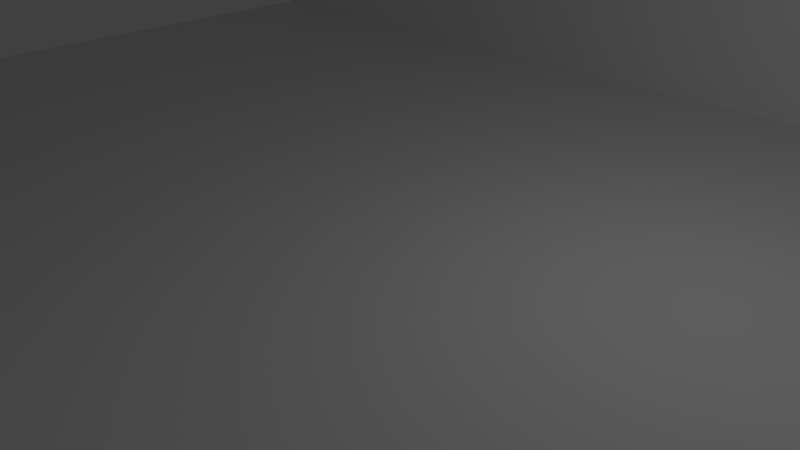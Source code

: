 # Source: ezkey_spacer.blend  (saved by Blender 2.76.0; exported with 4.5.12 LTS)
import bpy
from mathutils import Matrix  # noqa: F401  (used for matrix-valued properties, if any)

bpy.ops.wm.read_factory_settings(use_empty=True)
scene = bpy.context.scene
scene.name = 'Scene'

# ---- collections
col_collection_1 = bpy.data.collections.new('Collection 1'); scene.collection.children.link(col_collection_1)

# ---- materials (node trees are filled in below, after node groups)
mat_material = bpy.data.materials.new('Material')
mat_material.alpha_threshold = 0.0
mat_material.use_transparent_shadow = False
mat_material.roughness = 0.5
mat_material.line_color = (0.0, 0.0, 0.0, 1.0)

# ---- material node trees

# ---- world
world_world = bpy.data.worlds.new('World'); scene.world = world_world
world_world.color = (0.05088, 0.05088, 0.05088)
world_world.use_sun_shadow = False
world_world.sun_shadow_jitter_overblur = 0.0
world_world.cycles.sampling_method = 'MANUAL'
world_world.cycles.sample_map_resolution = 256

# ---- cameras
cam_camera = bpy.data.cameras.new('Camera')
cam_camera.clip_end = 100.0
cam_camera.lens = 35.0
cam_camera.sensor_width = 32.0
cam_camera.sensor_height = 18.0
cam_camera.ortho_scale = 7.314
cam_camera.dof.focus_distance = 0.0
cam_camera.dof.aperture_fstop = 128.0

# ---- lights
light_lamp = bpy.data.lights.new('Lamp', 'POINT')
light_lamp.transmission_factor = 0.0
light_lamp.cutoff_distance = 30.0
light_lamp.energy = 100.0
light_lamp.shadow_buffer_clip_start = 1.001
light_lamp.shadow_soft_size = 0.1
light_lamp.shadow_maximum_resolution = 0.006
light_lamp.use_absolute_resolution = True
light_lamp.cycles.use_multiple_importance_sampling = False

# ---- meshes
me_cube = bpy.data.meshes.new('Cube')
me_cube.from_pydata([(1.0, 1.0, -1.0), (1.0, -1.0, -1.0), (-1.0, -1.0, -1.0), (-1.0, 1.0, -1.0), (1.0, 1.0, 1.0), (1.0, -1.0, 1.0), (-1.0, -1.0, 1.0), (-1.0, 1.0, 1.0), (1.0, 1.077, -1.0), (-1.0, 1.077, -1.0), (1.0, 1.077, 1.0), (-1.0, 1.077, 1.0), (1.0, 1.308, -1.0), (-1.0, 1.308, -1.0), (1.0, 1.308, 1.0), (-1.0, 1.308, 1.0), (1.0, -1.231, -1.0), (-1.0, -1.231, -1.0), (1.0, -1.231, 1.0), (-1.0, -1.231, 1.0), (1.0, -1.077, 7.0), (-1.0, -1.077, 7.0), (1.0, -1.231, 7.0), (-1.0, -1.231, 7.0), (1.0, 1.154, 7.0), (-1.0, 1.154, 7.0), (1.0, 1.308, 7.0), (-1.0, 1.308, 7.0)], [], [(0, 1, 2, 3), (4, 7, 6, 5), (0, 4, 5, 1), (2, 1, 16, 17), (2, 6, 7, 3), (4, 0, 8, 10), (10, 8, 12, 14), (7, 4, 10, 11), (3, 7, 11, 9), (0, 3, 9, 8), (14, 12, 13, 15), (9, 11, 15, 13), (8, 9, 13, 12), (10, 14, 26, 24), (16, 18, 19, 17), (18, 5, 20, 22), (6, 2, 17, 19), (1, 5, 18, 16), (20, 21, 23, 22), (19, 18, 22, 23), (6, 19, 23, 21), (5, 6, 21, 20), (25, 24, 26, 27), (14, 15, 27, 26), (11, 10, 24, 25), (15, 11, 25, 27)])
me_cube.materials.append(mat_material)
me_cube.use_remesh_preserve_volume = False
me_cube.use_remesh_preserve_attributes = False
me_cube.use_mirror_vertex_groups = False
me_cube.update()

# ---- objects
ob_cube = bpy.data.objects.new('Cube', me_cube)
ob_lamp = bpy.data.objects.new('Lamp', light_lamp)
ob_camera = bpy.data.objects.new('Camera', cam_camera)

# ---- transforms, parenting, visibility, modifiers, constraints
ob_cube.location = (0.0, 0.0, 0.0)
ob_cube.scale = (11.0, 6.5, 0.5)
ob_cube.lock_rotations_4d = False
ob_cube.empty_display_type = 'ARROWS'
ob_cube.lineart.crease_threshold = 0.0
ob_lamp.location = (4.076, 1.005, 5.904)
ob_lamp.rotation_euler = (0.6503, 0.05522, 1.866)
ob_lamp.lock_rotations_4d = False
ob_lamp.empty_display_type = 'ARROWS'
ob_lamp.color = (0.0, 0.0, 0.0, 0.0)
ob_lamp.lineart.crease_threshold = 0.0
ob_camera.location = (7.481, -6.508, 5.344)
ob_camera.rotation_euler = (1.109, 0.01082, 0.8149)
ob_camera.lock_rotations_4d = False
ob_camera.empty_display_type = 'ARROWS'
ob_camera.color = (0.0, 0.0, 0.0, 0.0)
ob_camera.display_type = 'WIRE'
ob_camera.lineart.crease_threshold = 0.0

# ---- collection membership
col_collection_1.objects.link(ob_cube)
col_collection_1.objects.link(ob_lamp)
col_collection_1.objects.link(ob_camera)

# ---- scene / render settings (as saved in the file)
scene.camera = ob_camera
scene.frame_start = 1; scene.frame_end = 250; scene.frame_set(1)
scene.render.engine = 'BLENDER_EEVEE_NEXT'
scene.render.resolution_percentage = 50
scene.render.dither_intensity = 0.0
scene.cycles.use_denoising = False
scene.cycles.samples = 10
scene.cycles.sampling_pattern = 'TABULATED_SOBOL'
scene.cycles.light_sampling_threshold = 0.0
scene.cycles.use_adaptive_sampling = False
scene.cycles.use_light_tree = False
scene.cycles.blur_glossy = 0.0
scene.cycles.pixel_filter_type = 'GAUSSIAN'
scene.cycles.sample_clamp_indirect = 0.0
scene.view_settings.view_transform = 'Standard'
bpy.context.view_layer.update()
